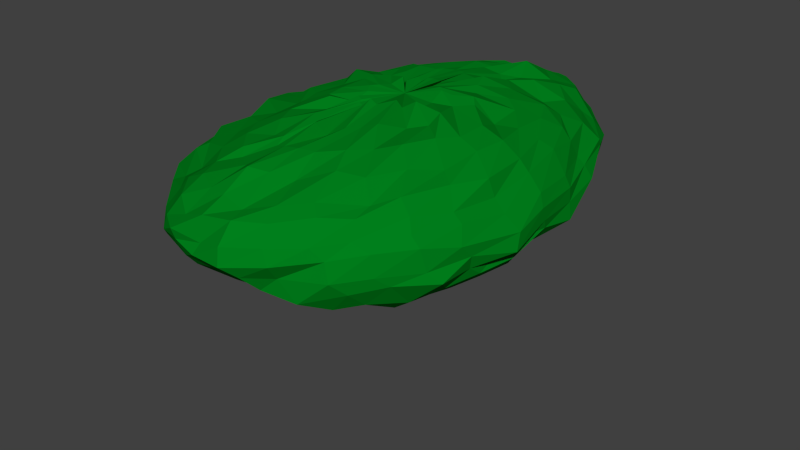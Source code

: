 # Source: TreeBranchLeft.blend  (saved by Blender 2.76.0; exported with 4.5.12 LTS)
import bpy
from mathutils import Matrix  # noqa: F401  (used for matrix-valued properties, if any)

bpy.ops.wm.read_factory_settings(use_empty=True)
scene = bpy.context.scene
scene.name = 'Scene'

# ---- collections
col_collection_1 = bpy.data.collections.new('Collection 1'); scene.collection.children.link(col_collection_1)

# ---- materials (node trees are filled in below, after node groups)
mat_treewood = bpy.data.materials.new('TreeWood')
mat_treewood.alpha_threshold = 0.0
mat_treewood.use_transparent_shadow = False
mat_treewood.diffuse_color = (0.1107, 0.01535, 0.0, 1.0)
mat_treewood.roughness = 0.5
mat_treewood.specular_intensity = 0.0
mat_treewood.line_color = (0.0, 0.0, 0.0, 1.0)
mat_treeleaves = bpy.data.materials.new('TreeLeaves')
mat_treeleaves.alpha_threshold = 0.0
mat_treeleaves.use_transparent_shadow = False
mat_treeleaves.diffuse_color = (0.0, 0.214, 0.01147, 1.0)
mat_treeleaves.roughness = 0.5
mat_treeleaves.specular_intensity = 0.0
mat_treeleaves.line_color = (0.0, 0.0, 0.0, 1.0)

# ---- material node trees

# ---- world
world_world = bpy.data.worlds.new('World'); scene.world = world_world
world_world.color = (0.05088, 0.05088, 0.05088)
world_world.use_sun_shadow = False
world_world.sun_shadow_jitter_overblur = 0.0
world_world.cycles.sampling_method = 'MANUAL'
world_world.cycles.sample_map_resolution = 256

# ---- meshes
me_cube_001 = bpy.data.meshes.new('Cube.001')
me_cube_001.from_pydata([(1.603, -3.634, 7.847), (1.1, -3.445, 7.789), (0.6678, -3.527, 7.605), (0.03669, -3.762, 7.46), (-0.368, -3.749, 7.204), (-0.6853, -3.641, 7.153), (-0.8802, -3.73, 6.681), (-0.9156, -3.726, 6.55), (-0.8193, -3.672, 6.401), (-0.6502, -3.717, 6.04), (-0.2526, -3.486, 5.809), (0.1997, -3.634, 5.618), (0.7736, -3.621, 5.48), (1.457, -3.583, 5.375), (2.091, -3.672, 5.272), (2.211, -3.329, 5.194), (1.595, -3.139, 5.298), (1.064, -3.077, 5.514), (0.3678, -3.031, 5.683), (-0.07843, -2.818, 5.858), (-0.2773, -2.917, 6.085), (-0.6695, -2.86, 6.165), (-0.6293, -2.829, 6.612), (-0.5028, -2.809, 6.744), (-0.2372, -2.714, 7.085), (-0.0958, -2.907, 7.311), (0.2762, -3.009, 7.502), (0.571, -3.073, 7.751), (1.116, -3.262, 7.825), (1.691, -3.406, 7.814), (2.292, -3.251, 5.322), (1.699, -2.834, 5.367), (1.336, -2.654, 5.37), (0.9008, -2.477, 5.719), (0.3904, -2.151, 5.797), (0.1198, -2.1, 6.102), (-0.08958, -1.935, 6.287), (-0.2859, -1.911, 6.519), (-0.1632, -1.889, 6.764), (-0.01711, -2.049, 7.063), (0.3229, -2.31, 7.394), (0.5138, -2.394, 7.5), (0.9274, -2.573, 7.526), (1.385, -3.039, 7.805), (1.799, -3.202, 7.922), (2.457, -3.088, 5.402), (1.874, -2.681, 5.387), (1.487, -2.147, 5.608), (1.18, -1.817, 5.711), (0.9774, -1.5, 5.914), (0.6596, -1.187, 6.117), (0.3878, -1.194, 6.443), (0.3946, -1.019, 6.455), (0.4353, -1.139, 6.798), (0.4085, -1.463, 7.054), (0.562, -1.393, 7.415), (0.8105, -1.799, 7.503), (0.9947, -2.24, 7.682), (1.4, -2.649, 7.781), (1.722, -3.07, 7.745), (2.113, -3.536, 7.779), (2.61, -3.031, 5.467), (2.274, -2.366, 5.375), (1.915, -1.816, 5.39), (1.691, -1.259, 5.715), (1.217, -0.9892, 5.848), (1.101, -0.6619, 6.069), (0.9975, -0.5435, 6.289), (0.8666, -0.4452, 6.623), (0.8956, -0.546, 6.812), (0.9202, -0.6892, 7.0), (0.9494, -0.8038, 7.159), (1.174, -1.351, 7.509), (1.332, -1.741, 7.683), (1.497, -2.359, 7.834), (1.817, -3.139, 7.836), (2.485, -2.869, 5.328), (2.294, -2.221, 5.547), (2.043, -1.424, 5.547), (1.931, -0.992, 5.719), (1.76, -0.299, 5.814), (1.577, -0.07496, 6.105), (1.605, 0.06835, 6.371), (1.351, 0.2184, 6.576), (1.2, 0.2256, 6.76), (1.095, 0.03537, 7.089), (1.307, -0.4643, 7.219), (1.523, -0.7401, 7.514), (1.55, -1.437, 7.68), (1.771, -2.218, 7.789), (1.874, -2.865, 7.847), (2.714, -2.953, 5.307), (2.531, -2.024, 5.421), (2.334, -1.261, 5.499), (2.247, -0.6656, 5.682), (2.119, -0.02072, 5.897), (2.011, 0.4628, 6.076), (1.842, 0.6421, 6.311), (1.751, 0.7336, 6.66), (1.719, 0.5799, 6.638), (1.597, 0.4732, 7.127), (1.735, 0.05681, 7.36), (1.621, -0.5453, 7.49), (1.831, -1.286, 7.607), (1.779, -1.992, 7.745), (1.968, -2.887, 7.785), (2.714, -2.663, 5.437), (2.679, -1.892, 5.415), (2.601, -1.12, 5.496), (2.48, -0.3779, 5.617), (2.591, 0.1696, 5.836), (2.536, 0.5077, 6.146), (2.291, 0.8429, 6.352), (2.152, 1.024, 6.471), (2.118, 0.9556, 6.856), (2.032, 0.7574, 6.992), (1.961, 0.1985, 7.263), (1.881, -0.3473, 7.441), (1.801, -1.028, 7.639), (1.961, -1.871, 7.726), (2.011, -2.769, 7.825), (2.806, -2.67, 5.293), (2.839, -1.862, 5.404), (2.826, -1.083, 5.539), (2.914, -0.3811, 5.852), (2.848, 0.2017, 5.953), (2.8, 0.6366, 6.18), (2.667, 0.9053, 6.394), (2.724, 0.9528, 6.609), (2.48, 0.9979, 6.81), (2.526, 0.8323, 7.064), (2.174, 0.2358, 7.266), (2.223, -0.3796, 7.342), (1.987, -0.9999, 7.55), (2.077, -1.845, 7.728), (2.106, -2.722, 7.82), (2.933, -2.778, 5.341), (3.006, -1.927, 5.368), (3.041, -1.137, 5.525), (2.971, -0.4041, 5.694), (3.125, 0.05741, 5.814), (3.191, 0.512, 6.098), (3.115, 0.8095, 6.342), (3.026, 0.9554, 6.619), (2.705, 0.8359, 6.847), (2.753, 0.7643, 7.063), (2.492, 0.3789, 7.256), (2.449, -0.242, 7.581), (2.354, -0.9939, 7.493), (2.188, -1.927, 7.726), (2.31, -2.79, 7.842), (2.971, -2.771, 5.338), (3.146, -1.999, 5.416), (3.272, -1.287, 5.509), (3.411, -0.6469, 5.676), (3.335, -0.04665, 5.969), (3.517, 0.167, 6.196), (3.512, 0.5821, 6.346), (3.444, 0.6309, 6.606), (3.29, 0.5965, 6.75), (3.215, 0.3513, 7.098), (2.933, -0.1017, 7.272), (2.631, -0.699, 7.401), (2.505, -1.15, 7.451), (2.565, -1.943, 7.686), (2.268, -2.75, 7.806), (3.063, -2.899, 5.338), (3.331, -2.269, 5.486), (3.465, -1.576, 5.627), (3.619, -0.9948, 5.647), (3.889, -0.4806, 6.041), (3.877, -0.1191, 6.105), (3.875, 0.01132, 6.474), (3.817, 0.1941, 6.6), (3.64, 0.1538, 6.817), (3.468, -0.03843, 7.191), (3.324, -0.4229, 7.36), (3.056, -0.9137, 7.517), (2.791, -1.341, 7.57), (2.67, -1.981, 7.792), (2.193, -2.893, 7.747), (3.245, -2.949, 5.32), (3.432, -2.411, 5.416), (3.566, -1.821, 5.502), (3.934, -1.363, 5.715), (4.105, -0.9731, 5.923), (4.264, -0.6996, 6.068), (4.254, -0.4574, 6.35), (4.275, -0.2554, 6.528), (4.104, -0.4038, 6.841), (3.901, -0.5217, 6.996), (3.737, -0.8606, 7.265), (3.492, -1.24, 7.276), (3.14, -1.776, 7.605), (2.807, -2.352, 7.761), (2.398, -3.016, 7.785), (3.186, -2.97, 5.457), (3.646, -2.714, 5.565), (3.835, -2.298, 5.522), (4.146, -1.841, 5.666), (4.264, -1.54, 5.892), (4.412, -1.374, 6.042), (4.624, -1.136, 6.334), (4.613, -0.9848, 6.662), (4.62, -1.048, 6.787), (4.341, -1.202, 7.084), (4.049, -1.521, 7.258), (3.889, -1.799, 7.485), (3.428, -2.274, 7.633), (2.954, -2.577, 7.7), (2.547, -3.109, 7.873), (3.319, -3.318, 5.335), (3.754, -2.878, 5.323), (4.144, -2.757, 5.521), (4.374, -2.285, 5.695), (4.523, -2.239, 6.007), (4.869, -2.14, 5.956), (5.0, -1.879, 6.414), (4.861, -1.935, 6.646), (4.692, -1.911, 6.754), (4.599, -2.019, 7.059), (4.397, -1.984, 7.249), (4.146, -2.313, 7.455), (3.753, -2.527, 7.571), (3.275, -3.093, 7.864), (2.651, -3.319, 7.831), (3.188, -3.348, 5.419), (3.852, -3.356, 5.399), (4.37, -3.147, 5.681), (4.601, -3.019, 5.689), (4.69, -3.025, 5.943), (5.192, -2.854, 6.041), (5.123, -2.792, 6.333), (5.103, -2.779, 6.588), (5.002, -2.798, 6.788), (4.695, -2.727, 7.165), (4.468, -2.853, 7.321), (4.185, -3.057, 7.507), (3.778, -3.18, 7.513), (3.412, -3.258, 7.796), (2.776, -3.355, 7.936), (3.437, -3.498, 5.281), (3.909, -3.603, 5.398), (4.327, -3.625, 5.52), (4.681, -3.746, 5.679), (4.959, -3.69, 5.898), (5.173, -3.614, 6.181), (5.211, -3.693, 6.36), (5.215, -3.781, 6.613), (5.103, -3.699, 6.829), (4.84, -3.677, 7.101), (4.663, -3.698, 7.306), (4.332, -3.719, 7.547), (3.895, -3.684, 7.684), (3.175, -3.566, 7.802), (2.787, -3.639, 7.793), (3.403, -3.764, 5.306), (3.913, -3.974, 5.345), (4.405, -4.101, 5.544), (4.833, -4.149, 5.623), (5.106, -4.43, 5.928), (5.009, -4.561, 6.199), (5.315, -4.631, 6.198), (5.284, -4.518, 6.499), (5.024, -4.591, 6.761), (4.798, -4.567, 6.97), (4.692, -4.592, 7.279), (4.255, -4.331, 7.535), (3.853, -4.242, 7.644), (3.372, -4.154, 7.913), (2.794, -3.944, 7.793), (3.357, -3.793, 5.366), (3.948, -4.21, 5.343), (4.442, -4.514, 5.467), (4.842, -4.956, 5.735), (4.954, -5.109, 5.892), (4.94, -5.367, 6.086), (5.006, -5.42, 6.344), (4.967, -5.632, 6.575), (4.821, -5.44, 6.842), (4.648, -5.434, 6.996), (4.4, -5.211, 7.301), (4.114, -4.986, 7.385), (3.679, -4.672, 7.713), (3.294, -4.354, 7.731), (2.769, -4.038, 7.929), (3.335, -4.159, 5.262), (3.929, -4.539, 5.334), (4.241, -4.846, 5.495), (4.593, -5.397, 5.622), (4.746, -5.737, 5.825), (4.936, -6.047, 6.101), (4.735, -6.197, 6.288), (4.655, -6.256, 6.696), (4.479, -6.241, 6.855), (4.319, -6.093, 7.068), (4.074, -6.007, 7.286), (3.788, -5.51, 7.487), (3.436, -5.193, 7.71), (3.023, -4.597, 7.682), (2.571, -4.163, 7.806), (3.322, -4.24, 5.298), (3.892, -4.793, 5.336), (4.207, -5.228, 5.359), (4.333, -5.84, 5.548), (4.437, -6.235, 5.678), (4.402, -6.636, 6.119), (4.258, -6.862, 6.306), (4.192, -6.834, 6.681), (3.892, -6.935, 6.834), (3.808, -6.752, 7.112), (3.793, -6.391, 7.191), (3.461, -6.115, 7.467), (3.114, -5.518, 7.639), (2.757, -5.001, 7.824), (2.445, -4.159, 7.912), (3.14, -4.424, 5.168), (3.629, -5.054, 5.302), (3.946, -5.574, 5.301), (4.123, -6.215, 5.453), (4.036, -6.8, 5.743), (3.987, -7.14, 6.041), (3.834, -7.394, 6.279), (3.733, -7.355, 6.613), (3.523, -7.458, 6.819), (3.377, -7.117, 7.143), (3.169, -6.946, 7.263), (3.04, -6.316, 7.528), (2.852, -5.876, 7.676), (2.542, -5.146, 7.756), (2.246, -4.443, 7.87), (3.241, -4.411, 5.247), (3.465, -5.24, 5.4), (3.541, -5.975, 5.414), (3.545, -6.566, 5.545), (3.68, -7.151, 5.674), (3.379, -7.613, 5.867), (3.104, -7.729, 6.264), (3.122, -7.938, 6.546), (2.987, -7.88, 6.794), (2.847, -7.621, 7.063), (2.733, -7.313, 7.213), (2.516, -6.676, 7.334), (2.427, -6.135, 7.611), (2.337, -5.327, 7.739), (2.146, -4.476, 7.959), (3.008, -4.519, 5.181), (3.117, -5.402, 5.248), (3.199, -6.087, 5.384), (3.014, -6.799, 5.582), (3.022, -7.467, 5.752), (2.836, -7.837, 6.016), (2.662, -8.096, 6.277), (2.462, -8.323, 6.478), (2.403, -8.233, 6.77), (2.389, -7.937, 7.093), (2.285, -7.592, 7.113), (2.195, -6.918, 7.47), (2.142, -6.207, 7.625), (2.063, -5.473, 7.588), (2.107, -4.447, 7.818), (2.96, -4.594, 5.36), (2.871, -5.444, 5.33), (2.659, -6.309, 5.307), (2.46, -7.018, 5.714), (2.389, -7.509, 5.783), (2.254, -7.895, 6.118), (2.109, -8.128, 6.28), (1.863, -8.294, 6.473), (1.922, -8.164, 6.649), (1.861, -8.033, 7.056), (1.87, -7.589, 7.24), (1.89, -7.082, 7.539), (1.88, -6.263, 7.605), (1.952, -5.626, 7.829), (2.023, -4.561, 7.839), (2.59, -4.571, 5.289), (2.341, -5.292, 5.252), (2.185, -6.209, 5.441), (1.961, -6.82, 5.605), (1.873, -7.455, 5.68), (1.588, -7.987, 6.097), (1.478, -8.107, 6.262), (1.392, -8.211, 6.563), (1.332, -8.242, 6.743), (1.404, -7.98, 6.901), (1.507, -7.516, 7.221), (1.614, -6.856, 7.409), (1.671, -6.22, 7.548), (1.8, -5.409, 7.754), (1.95, -4.542, 7.867), (2.555, -4.346, 5.317), (2.092, -5.286, 5.361), (1.738, -6.051, 5.457), (1.413, -6.738, 5.645), (1.277, -7.174, 5.843), (1.099, -7.574, 6.039), (0.7389, -7.862, 6.293), (0.9032, -8.046, 6.508), (0.8618, -7.926, 6.703), (1.039, -7.738, 7.038), (1.08, -7.306, 7.258), (1.238, -6.596, 7.348), (1.634, -6.032, 7.644), (1.609, -5.252, 7.807), (1.814, -4.407, 7.725), (2.194, -4.232, 5.247), (1.889, -5.158, 5.315), (1.164, -5.76, 5.399), (0.8792, -6.425, 5.565), (0.5847, -6.792, 5.853), (0.4471, -7.2, 5.996), (0.4035, -7.362, 6.161), (0.3416, -7.532, 6.532), (0.5143, -7.328, 6.853), (0.6419, -7.246, 7.051), (0.86, -6.837, 7.244), (1.118, -6.459, 7.459), (1.354, -5.967, 7.56), (1.573, -5.118, 7.772), (1.769, -4.292, 7.799), (2.852, -3.528, 5.33), (2.118, -4.354, 5.446), (1.586, -5.056, 5.398), (0.8954, -5.501, 5.422), (0.4958, -5.995, 5.633), (0.03864, -6.358, 5.822), (-0.1503, -6.865, 5.987), (-0.202, -6.908, 6.292), (-0.2067, -6.91, 6.638), (-0.04973, -6.762, 6.691), (0.3122, -6.691, 6.917), (0.448, -6.323, 7.222), (0.7289, -6.015, 7.445), (1.089, -5.55, 7.661), (1.364, -4.74, 7.654), (1.649, -4.223, 7.82), (2.107, -3.969, 5.397), (1.327, -4.799, 5.363), (0.6996, -5.128, 5.626), (0.1273, -5.553, 5.673), (-0.2356, -5.818, 5.825), (-0.5214, -6.055, 6.012), (-0.5977, -6.17, 6.431), (-0.7657, -6.318, 6.576), (-0.385, -6.202, 6.937), (-0.2082, -6.044, 7.035), (0.2138, -5.745, 7.25), (0.4296, -5.466, 7.411), (0.8319, -5.063, 7.622), (1.232, -4.505, 7.795), (1.565, -4.26, 7.709), (2.092, -3.918, 5.326), (1.428, -4.161, 5.363), (0.6436, -4.575, 5.468), (-0.06346, -4.863, 5.617), (-0.4315, -5.152, 5.829), (-0.7828, -5.289, 6.023), (-0.7856, -5.465, 6.259), (-0.9072, -5.532, 6.459), (-0.7476, -5.422, 6.843), (-0.6899, -5.35, 7.003), (-0.1595, -5.101, 7.249), (0.2905, -4.886, 7.364), (0.5985, -4.481, 7.556), (1.044, -4.329, 7.732), (1.609, -3.949, 7.812), (2.047, -3.895, 5.266), (1.369, -3.929, 5.348), (0.7791, -4.192, 5.513), (-0.1177, -4.317, 5.548), (-0.4631, -4.439, 5.869), (-0.8204, -4.536, 6.008), (-1.125, -4.682, 6.269), (-0.9898, -4.637, 6.571), (-0.9613, -4.557, 6.755), (-0.5552, -4.612, 6.885), (-0.4424, -4.387, 7.311), (0.2504, -4.283, 7.34), (0.4798, -4.067, 7.55), (1.034, -3.984, 7.758), (1.495, -3.767, 7.844), (-0.02579, -0.9442, 3.755), (-0.1554, -1.088, 3.732), (-0.2633, -1.055, 3.603), (-0.539, -0.9543, 3.482), (-0.6169, -0.992, 3.277), (-0.628, -1.082, 3.207), (-0.5917, -1.027, 2.868), (-0.4727, -1.014, 2.78), (-0.3181, -1.022, 2.713), (-0.2059, -0.9633, 2.548), (0.009434, -1.069, 2.512), (0.1265, -0.9358, 2.543), (0.2568, -0.9109, 2.641), (0.3919, -0.9066, 2.779), (0.4162, -0.8414, 2.921), (0.49, -0.9407, 3.055), (0.464, -0.9592, 3.271), (0.4307, -0.9087, 3.509), (0.1898, -0.8983, 3.652), (0.06285, -1.002, 3.726), (0.05816, -1.393, 3.627), (-0.1197, -1.464, 3.525), (-0.1451, -1.458, 3.557), (-0.2323, -1.432, 3.409), (-0.2392, -1.503, 3.355), (-0.3389, -1.482, 3.259), (-0.3041, -1.463, 3.106), (-0.2995, -1.489, 3.065), (-0.1622, -1.454, 2.987), (-0.01791, -1.452, 2.875), (0.04476, -1.457, 2.857), (0.09604, -1.466, 2.867), (0.2509, -1.37, 2.869), (0.333, -1.318, 3.046), (0.3114, -1.379, 3.075), (0.3518, -1.362, 3.212), (0.347, -1.416, 3.312), (0.2364, -1.407, 3.436), (0.1832, -1.428, 3.524), (0.09456, -1.423, 3.598), (0.4828, -2.285, 3.855), (0.4433, -2.363, 3.825), (0.374, -2.342, 3.763), (0.2004, -2.274, 3.679), (0.1265, -2.32, 3.608), (0.1157, -2.401, 3.569), (0.163, -2.413, 3.42), (0.2497, -2.428, 3.391), (0.3574, -2.446, 3.379), (0.4422, -2.462, 3.294), (0.5421, -2.521, 3.26), (0.5936, -2.458, 3.27), (0.6547, -2.396, 3.309), (0.7086, -2.357, 3.377), (0.7144, -2.329, 3.411), (0.7524, -2.367, 3.465), (0.7547, -2.365, 3.577), (0.702, -2.294, 3.717), (0.5627, -2.263, 3.802), (0.4888, -2.292, 3.841), (1.018, -3.111, 4.217), (1.001, -3.222, 4.207), (0.9275, -3.188, 4.143), (0.701, -3.094, 4.147), (0.6079, -3.144, 4.089), (0.6177, -3.263, 4.107), (0.6141, -3.267, 3.921), (0.7162, -3.287, 3.9), (0.8263, -3.326, 3.888), (0.8557, -3.33, 3.78), (0.9574, -3.435, 3.718), (0.9898, -3.331, 3.716), (1.038, -3.279, 3.743), (1.1, -3.246, 3.77), (1.097, -3.185, 3.793), (1.151, -3.252, 3.799), (1.178, -3.238, 3.903), (1.194, -3.142, 4.048), (1.045, -3.09, 4.17), (0.9971, -3.147, 4.212), (1.21, -3.593, 4.535), (1.177, -3.64, 4.552), (1.082, -3.685, 4.519), (0.9352, -3.725, 4.469), (0.8513, -3.802, 4.457), (0.8491, -3.902, 4.455), (0.8918, -3.997, 4.398), (0.9759, -4.046, 4.358), (1.072, -4.08, 4.335), (1.162, -4.136, 4.298), (1.253, -4.174, 4.273), (1.316, -4.136, 4.24), (1.366, -4.064, 4.221), (1.409, -3.994, 4.22), (1.436, -3.939, 4.231), (1.466, -3.899, 4.277), (1.471, -3.81, 4.341), (1.417, -3.685, 4.4), (1.309, -3.605, 4.458), (1.236, -3.586, 4.508), (1.15, -3.407, 4.819), (1.126, -3.419, 4.864), (1.055, -3.451, 4.872), (0.9407, -3.494, 4.864), (0.8806, -3.527, 4.912), (0.8912, -3.55, 4.987), (0.9449, -3.575, 5.027), (1.026, -3.581, 5.044), (1.114, -3.577, 5.061), (1.2, -3.583, 5.085), (1.285, -3.581, 5.104), (1.337, -3.57, 5.057), (1.372, -3.55, 4.993), (1.4, -3.528, 4.941), (1.415, -3.509, 4.907), (1.431, -3.486, 4.906), (1.417, -3.452, 4.878), (1.35, -3.422, 4.816), (1.243, -3.409, 4.786), (1.174, -3.407, 4.798), (1.139, -2.817, 5.1), (1.116, -2.841, 5.14), (1.041, -2.868, 5.142), (0.9231, -2.895, 5.128), (0.8615, -2.937, 5.166), (0.8724, -2.984, 5.229), (0.9244, -3.027, 5.253), (1.005, -3.045, 5.262), (1.094, -3.055, 5.273), (1.179, -3.076, 5.288), (1.264, -3.089, 5.3), (1.315, -3.067, 5.256), (1.35, -3.03, 5.2), (1.379, -2.994, 5.156), (1.394, -2.966, 5.13), (1.412, -2.946, 5.136), (1.402, -2.903, 5.122), (1.336, -2.847, 5.078), (1.23, -2.816, 5.061), (1.162, -2.811, 5.078), (1.172, -2.443, 5.414), (1.147, -2.478, 5.443), (1.07, -2.496, 5.441), (0.949, -2.504, 5.428), (0.8842, -2.551, 5.452), (0.8915, -2.619, 5.491), (0.9388, -2.673, 5.494), (1.017, -2.701, 5.488), (1.104, -2.723, 5.487), (1.187, -2.757, 5.486), (1.27, -2.781, 5.485), (1.322, -2.75, 5.449), (1.359, -2.698, 5.409), (1.39, -2.651, 5.379), (1.407, -2.617, 5.364), (1.428, -2.602, 5.376), (1.422, -2.557, 5.38), (1.362, -2.482, 5.366), (1.26, -2.436, 5.371), (1.195, -2.432, 5.394), (1.319, -4.092, 4.896), (1.292, -4.138, 4.911), (1.209, -4.18, 4.874), (1.08, -4.217, 4.819), (1.008, -4.293, 4.804), (1.008, -4.393, 4.801), (1.045, -4.488, 4.746), (1.118, -4.539, 4.709), (1.202, -4.576, 4.69), (1.279, -4.633, 4.657), (1.359, -4.673, 4.635), (1.411, -4.636, 4.605), (1.452, -4.566, 4.588), (1.489, -4.497, 4.589), (1.511, -4.443, 4.602), (1.538, -4.403, 4.648), (1.543, -4.314, 4.712), (1.496, -4.188, 4.769), (1.403, -4.106, 4.824), (1.341, -4.085, 4.87), (1.453, -4.311, 5.237), (1.428, -4.353, 5.25), (1.352, -4.392, 5.217), (1.235, -4.426, 5.167), (1.17, -4.495, 5.152), (1.17, -4.585, 5.15), (1.203, -4.672, 5.1), (1.269, -4.719, 5.067), (1.346, -4.752, 5.049), (1.416, -4.804, 5.019), (1.488, -4.84, 4.999), (1.536, -4.807, 4.972), (1.574, -4.743, 4.957), (1.607, -4.68, 4.957), (1.627, -4.631, 4.969), (1.652, -4.595, 5.011), (1.656, -4.514, 5.069), (1.613, -4.399, 5.121), (1.528, -4.324, 5.171), (1.472, -4.305, 5.213), (1.561, -4.623, 5.435), (1.532, -4.666, 5.444), (1.467, -4.722, 5.463), (1.366, -4.781, 5.492), (1.305, -4.864, 5.51), (1.306, -4.96, 5.51), (1.356, -5.064, 5.495), (1.433, -5.116, 5.473), (1.515, -5.15, 5.449), (1.595, -5.207, 5.425), (1.674, -5.245, 5.402), (1.731, -5.213, 5.386), (1.774, -5.146, 5.373), (1.807, -5.076, 5.363), (1.824, -5.019, 5.358), (1.834, -4.967, 5.355), (1.82, -4.865, 5.36), (1.76, -4.733, 5.377), (1.659, -4.648, 5.407), (1.589, -4.621, 5.427), (1.297, -2.443, 5.841), (1.266, -2.478, 5.85), (1.195, -2.496, 5.87), (1.088, -2.504, 5.902), (1.021, -2.551, 5.921), (1.018, -2.619, 5.922), (1.06, -2.673, 5.91), (1.134, -2.701, 5.888), (1.214, -2.723, 5.865), (1.291, -2.757, 5.842), (1.368, -2.781, 5.82), (1.425, -2.75, 5.803), (1.47, -2.698, 5.79), (1.507, -2.651, 5.779), (1.527, -2.617, 5.773), (1.543, -2.602, 5.768), (1.537, -2.557, 5.77), (1.485, -2.482, 5.785), (1.39, -2.436, 5.813), (1.323, -2.432, 5.833)], [], [(0, 29, 28, 1), (3, 26, 25, 4), (13, 16, 15, 14), (11, 18, 17, 12), (9, 20, 19, 10), (10, 19, 18, 11), (5, 24, 23, 6), (2, 27, 26, 3), (4, 25, 24, 5), (1, 28, 27, 2), (12, 17, 16, 13), (6, 23, 22, 7), (8, 21, 20, 9), (7, 22, 21, 8), (22, 37, 36, 21), (23, 38, 37, 22), (17, 32, 31, 16), (26, 41, 40, 25), (16, 31, 30, 15), (25, 40, 39, 24), (18, 33, 32, 17), (27, 42, 41, 26), (28, 43, 42, 27), (19, 34, 33, 18), (20, 35, 34, 19), (21, 36, 35, 20), (24, 39, 38, 23), (29, 44, 43, 28), (31, 46, 45, 30), (43, 58, 57, 42), (33, 48, 47, 32), (36, 51, 50, 35), (34, 49, 48, 33), (40, 55, 54, 39), (37, 52, 51, 36), (35, 50, 49, 34), (39, 54, 53, 38), (41, 56, 55, 40), (44, 59, 58, 43), (38, 53, 52, 37), (32, 47, 46, 31), (42, 57, 56, 41), (52, 68, 67, 51), (50, 66, 65, 49), (54, 70, 69, 53), (56, 72, 71, 55), (59, 75, 74, 58), (53, 69, 68, 52), (47, 63, 62, 46), (57, 73, 72, 56), (46, 62, 61, 45), (58, 74, 73, 57), (48, 64, 63, 47), (51, 67, 66, 50), (49, 65, 64, 48), (55, 71, 70, 54), (74, 89, 88, 73), (64, 79, 78, 63), (67, 82, 81, 66), (65, 80, 79, 64), (71, 86, 85, 70), (68, 83, 82, 67), (66, 81, 80, 65), (70, 85, 84, 69), (72, 87, 86, 71), (75, 90, 89, 74), (69, 84, 83, 68), (63, 78, 77, 62), (73, 88, 87, 72), (62, 77, 76, 61), (81, 96, 95, 80), (85, 100, 99, 84), (87, 102, 101, 86), (90, 105, 104, 89), (84, 99, 98, 83), (78, 93, 92, 77), (88, 103, 102, 87), (77, 92, 91, 76), (89, 104, 103, 88), (79, 94, 93, 78), (82, 97, 96, 81), (80, 95, 94, 79), (86, 101, 100, 85), (83, 98, 97, 82), (94, 109, 108, 93), (97, 112, 111, 96), (95, 110, 109, 94), (101, 116, 115, 100), (98, 113, 112, 97), (96, 111, 110, 95), (100, 115, 114, 99), (102, 117, 116, 101), (105, 120, 119, 104), (99, 114, 113, 98), (93, 108, 107, 92), (103, 118, 117, 102), (92, 107, 106, 91), (104, 119, 118, 103), (117, 132, 131, 116), (120, 135, 134, 119), (114, 129, 128, 113), (108, 123, 122, 107), (118, 133, 132, 117), (107, 122, 121, 106), (119, 134, 133, 118), (109, 124, 123, 108), (112, 127, 126, 111), (110, 125, 124, 109), (116, 131, 130, 115), (113, 128, 127, 112), (111, 126, 125, 110), (115, 130, 129, 114), (125, 140, 139, 124), (131, 146, 145, 130), (128, 143, 142, 127), (126, 141, 140, 125), (130, 145, 144, 129), (132, 147, 146, 131), (135, 150, 149, 134), (129, 144, 143, 128), (123, 138, 137, 122), (133, 148, 147, 132), (122, 137, 136, 121), (134, 149, 148, 133), (124, 139, 138, 123), (127, 142, 141, 126), (144, 159, 158, 143), (138, 153, 152, 137), (148, 163, 162, 147), (137, 152, 151, 136), (149, 164, 163, 148), (139, 154, 153, 138), (142, 157, 156, 141), (140, 155, 154, 139), (146, 161, 160, 145), (143, 158, 157, 142), (141, 156, 155, 140), (145, 160, 159, 144), (147, 162, 161, 146), (150, 165, 164, 149), (155, 170, 169, 154), (161, 176, 175, 160), (158, 173, 172, 157), (156, 171, 170, 155), (160, 175, 174, 159), (162, 177, 176, 161), (165, 180, 179, 164), (159, 174, 173, 158), (153, 168, 167, 152), (163, 178, 177, 162), (152, 167, 166, 151), (164, 179, 178, 163), (154, 169, 168, 153), (157, 172, 171, 156), (168, 183, 182, 167), (178, 193, 192, 177), (167, 182, 181, 166), (179, 194, 193, 178), (169, 184, 183, 168), (172, 187, 186, 171), (170, 185, 184, 169), (176, 191, 190, 175), (173, 188, 187, 172), (171, 186, 185, 170), (175, 190, 189, 174), (177, 192, 191, 176), (180, 195, 194, 179), (174, 189, 188, 173), (185, 200, 199, 184), (191, 206, 205, 190), (188, 203, 202, 187), (186, 201, 200, 185), (190, 205, 204, 189), (192, 207, 206, 191), (195, 210, 209, 194), (189, 204, 203, 188), (183, 198, 197, 182), (193, 208, 207, 192), (182, 197, 196, 181), (194, 209, 208, 193), (184, 199, 198, 183), (187, 202, 201, 186), (208, 223, 222, 207), (197, 212, 211, 196), (209, 224, 223, 208), (199, 214, 213, 198), (202, 217, 216, 201), (200, 215, 214, 199), (206, 221, 220, 205), (203, 218, 217, 202), (201, 216, 215, 200), (205, 220, 219, 204), (207, 222, 221, 206), (210, 225, 224, 209), (204, 219, 218, 203), (198, 213, 212, 197), (221, 236, 235, 220), (218, 233, 232, 217), (216, 231, 230, 215), (220, 235, 234, 219), (222, 237, 236, 221), (225, 240, 239, 224), (219, 234, 233, 218), (213, 228, 227, 212), (223, 238, 237, 222), (212, 227, 226, 211), (224, 239, 238, 223), (214, 229, 228, 213), (217, 232, 231, 216), (215, 230, 229, 214), (227, 242, 241, 226), (239, 254, 253, 238), (229, 244, 243, 228), (232, 247, 246, 231), (230, 245, 244, 229), (236, 251, 250, 235), (233, 248, 247, 232), (231, 246, 245, 230), (235, 250, 249, 234), (237, 252, 251, 236), (240, 255, 254, 239), (234, 249, 248, 233), (228, 243, 242, 227), (238, 253, 252, 237), (248, 263, 262, 247), (246, 261, 260, 245), (250, 265, 264, 249), (252, 267, 266, 251), (255, 270, 269, 254), (249, 264, 263, 248), (243, 258, 257, 242), (253, 268, 267, 252), (242, 257, 256, 241), (254, 269, 268, 253), (244, 259, 258, 243), (247, 262, 261, 246), (245, 260, 259, 244), (251, 266, 265, 250), (259, 274, 273, 258), (262, 277, 276, 261), (260, 275, 274, 259), (266, 281, 280, 265), (263, 278, 277, 262), (261, 276, 275, 260), (265, 280, 279, 264), (267, 282, 281, 266), (270, 285, 284, 269), (264, 279, 278, 263), (258, 273, 272, 257), (268, 283, 282, 267), (257, 272, 271, 256), (269, 284, 283, 268), (280, 295, 294, 279), (282, 297, 296, 281), (285, 300, 299, 284), (279, 294, 293, 278), (273, 288, 287, 272), (283, 298, 297, 282), (272, 287, 286, 271), (284, 299, 298, 283), (274, 289, 288, 273), (277, 292, 291, 276), (275, 290, 289, 274), (281, 296, 295, 280), (278, 293, 292, 277), (276, 291, 290, 275), (292, 307, 306, 291), (290, 305, 304, 289), (296, 311, 310, 295), (293, 308, 307, 292), (291, 306, 305, 290), (295, 310, 309, 294), (297, 312, 311, 296), (300, 315, 314, 299), (294, 309, 308, 293), (288, 303, 302, 287), (298, 313, 312, 297), (287, 302, 301, 286), (299, 314, 313, 298), (289, 304, 303, 288), (315, 330, 329, 314), (309, 324, 323, 308), (303, 318, 317, 302), (313, 328, 327, 312), (302, 317, 316, 301), (314, 329, 328, 313), (304, 319, 318, 303), (307, 322, 321, 306), (305, 320, 319, 304), (311, 326, 325, 310), (308, 323, 322, 307), (306, 321, 320, 305), (310, 325, 324, 309), (312, 327, 326, 311), (320, 335, 334, 319), (326, 341, 340, 325), (323, 338, 337, 322), (321, 336, 335, 320), (325, 340, 339, 324), (327, 342, 341, 326), (330, 345, 344, 329), (324, 339, 338, 323), (318, 333, 332, 317), (328, 343, 342, 327), (317, 332, 331, 316), (329, 344, 343, 328), (319, 334, 333, 318), (322, 337, 336, 321), (339, 354, 353, 338), (333, 348, 347, 332), (343, 358, 357, 342), (332, 347, 346, 331), (344, 359, 358, 343), (334, 349, 348, 333), (337, 352, 351, 336), (335, 350, 349, 334), (341, 356, 355, 340), (338, 353, 352, 337), (336, 351, 350, 335), (340, 355, 354, 339), (342, 357, 356, 341), (345, 360, 359, 344), (350, 365, 364, 349), (356, 371, 370, 355), (353, 368, 367, 352), (351, 366, 365, 350), (355, 370, 369, 354), (357, 372, 371, 356), (360, 375, 374, 359), (354, 369, 368, 353), (348, 363, 362, 347), (358, 373, 372, 357), (347, 362, 361, 346), (359, 374, 373, 358), (349, 364, 363, 348), (352, 367, 366, 351), (363, 378, 377, 362), (373, 388, 387, 372), (362, 377, 376, 361), (374, 389, 388, 373), (364, 379, 378, 363), (367, 382, 381, 366), (365, 380, 379, 364), (371, 386, 385, 370), (368, 383, 382, 367), (366, 381, 380, 365), (370, 385, 384, 369), (372, 387, 386, 371), (375, 390, 389, 374), (369, 384, 383, 368), (380, 395, 394, 379), (386, 401, 400, 385), (383, 398, 397, 382), (381, 396, 395, 380), (385, 400, 399, 384), (387, 402, 401, 386), (390, 405, 404, 389), (384, 399, 398, 383), (378, 393, 392, 377), (388, 403, 402, 387), (377, 392, 391, 376), (389, 404, 403, 388), (379, 394, 393, 378), (382, 397, 396, 381), (392, 407, 406, 391), (404, 419, 418, 403), (394, 409, 408, 393), (397, 412, 411, 396), (395, 410, 409, 394), (401, 416, 415, 400), (398, 413, 412, 397), (396, 411, 410, 395), (400, 415, 414, 399), (402, 417, 416, 401), (405, 420, 419, 404), (399, 414, 413, 398), (393, 408, 407, 392), (403, 418, 417, 402), (413, 429, 428, 412), (411, 427, 426, 410), (415, 431, 430, 414), (417, 433, 432, 416), (420, 436, 435, 419), (414, 430, 429, 413), (408, 424, 423, 407), (418, 434, 433, 417), (407, 423, 422, 406), (419, 435, 434, 418), (409, 425, 424, 408), (412, 428, 427, 411), (410, 426, 425, 409), (416, 432, 431, 415), (435, 450, 449, 434), (425, 440, 439, 424), (428, 443, 442, 427), (426, 441, 440, 425), (432, 447, 446, 431), (429, 444, 443, 428), (427, 442, 441, 426), (431, 446, 445, 430), (433, 448, 447, 432), (436, 451, 450, 435), (430, 445, 444, 429), (424, 439, 438, 423), (434, 449, 448, 433), (423, 438, 437, 422), (442, 457, 456, 441), (446, 461, 460, 445), (448, 463, 462, 447), (451, 466, 465, 450), (445, 460, 459, 444), (439, 454, 453, 438), (449, 464, 463, 448), (438, 453, 452, 437), (450, 465, 464, 449), (440, 455, 454, 439), (443, 458, 457, 442), (441, 456, 455, 440), (447, 462, 461, 446), (444, 459, 458, 443), (455, 470, 469, 454), (458, 473, 472, 457), (456, 471, 470, 455), (462, 477, 476, 461), (459, 474, 473, 458), (457, 472, 471, 456), (461, 476, 475, 460), (463, 478, 477, 462), (466, 481, 480, 465), (460, 475, 474, 459), (454, 469, 468, 453), (464, 479, 478, 463), (453, 468, 467, 452), (465, 480, 479, 464), (60, 29, 0), (14, 15, 421), (15, 30, 421), (60, 44, 29), (30, 45, 421), (60, 59, 44), (45, 61, 421), (60, 75, 59), (61, 76, 421), (60, 90, 75), (76, 91, 421), (60, 105, 90), (91, 106, 421), (60, 120, 105), (106, 121, 421), (60, 135, 120), (121, 136, 421), (60, 150, 135), (136, 151, 421), (60, 165, 150), (60, 180, 165), (151, 166, 421), (166, 181, 421), (60, 195, 180), (181, 196, 421), (60, 210, 195), (196, 211, 421), (60, 225, 210), (211, 226, 421), (60, 240, 225), (226, 241, 421), (60, 255, 240), (241, 256, 421), (60, 270, 255), (256, 271, 421), (60, 285, 270), (271, 286, 421), (60, 300, 285), (286, 301, 421), (60, 315, 300), (301, 316, 421), (60, 330, 315), (316, 331, 421), (60, 345, 330), (331, 346, 421), (60, 360, 345), (60, 375, 360), (346, 361, 421), (361, 376, 421), (60, 390, 375), (376, 391, 421), (60, 405, 390), (391, 406, 421), (60, 420, 405), (406, 422, 421), (60, 436, 420), (422, 437, 421), (60, 451, 436), (437, 452, 421), (60, 466, 451), (452, 467, 421), (60, 481, 466), (476, 5, 6, 475), (478, 3, 4, 477), (481, 0, 1, 480), (475, 6, 7, 474), (469, 12, 13, 468), (479, 2, 3, 478), (468, 13, 14, 467), (480, 1, 2, 479), (470, 11, 12, 469), (473, 8, 9, 472), (467, 14, 421), (60, 0, 481), (471, 10, 11, 470), (477, 4, 5, 476), (474, 7, 8, 473), (472, 9, 10, 471), (483, 482, 501, 500, 499, 498, 497, 496, 495, 494, 493, 492, 491, 490, 489, 488, 487, 486, 485, 484), (516, 536, 535, 515), (486, 506, 505, 485), (501, 521, 520, 500), (494, 514, 513, 493), (487, 507, 506, 486), (482, 502, 521, 501), (495, 515, 514, 494), (488, 508, 507, 487), (496, 516, 515, 495), (489, 509, 508, 488), (497, 517, 516, 496), (490, 510, 509, 489), (483, 503, 502, 482), (498, 518, 517, 497), (491, 511, 510, 490), (484, 504, 503, 483), (499, 519, 518, 498), (492, 512, 511, 491), (485, 505, 504, 484), (500, 520, 519, 499), (493, 513, 512, 492), (540, 560, 559, 539), (509, 529, 528, 508), (517, 537, 536, 516), (510, 530, 529, 509), (503, 523, 522, 502), (518, 538, 537, 517), (511, 531, 530, 510), (504, 524, 523, 503), (519, 539, 538, 518), (512, 532, 531, 511), (505, 525, 524, 504), (520, 540, 539, 519), (513, 533, 532, 512), (506, 526, 525, 505), (521, 541, 540, 520), (514, 534, 533, 513), (507, 527, 526, 506), (502, 522, 541, 521), (515, 535, 534, 514), (508, 528, 527, 507), (557, 577, 576, 556), (533, 553, 552, 532), (526, 546, 545, 525), (541, 561, 560, 540), (534, 554, 553, 533), (527, 547, 546, 526), (522, 542, 561, 541), (535, 555, 554, 534), (528, 548, 547, 527), (536, 556, 555, 535), (529, 549, 548, 528), (537, 557, 556, 536), (530, 550, 549, 529), (523, 543, 542, 522), (538, 558, 557, 537), (531, 551, 550, 530), (524, 544, 543, 523), (539, 559, 558, 538), (532, 552, 551, 531), (525, 545, 544, 524), (574, 594, 593, 573), (550, 570, 569, 549), (543, 563, 562, 542), (558, 578, 577, 557), (551, 571, 570, 550), (544, 564, 563, 543), (559, 579, 578, 558), (552, 572, 571, 551), (545, 565, 564, 544), (560, 580, 579, 559), (553, 573, 572, 552), (546, 566, 565, 545), (561, 581, 580, 560), (554, 574, 573, 553), (547, 567, 566, 546), (542, 562, 581, 561), (555, 575, 574, 554), (548, 568, 567, 547), (556, 576, 575, 555), (549, 569, 568, 548), (591, 611, 610, 590), (567, 587, 586, 566), (562, 582, 601, 581), (575, 595, 594, 574), (568, 588, 587, 567), (576, 596, 595, 575), (569, 589, 588, 568), (577, 597, 596, 576), (570, 590, 589, 569), (563, 583, 582, 562), (578, 598, 597, 577), (571, 591, 590, 570), (564, 584, 583, 563), (579, 599, 598, 578), (572, 592, 591, 571), (565, 585, 584, 564), (580, 600, 599, 579), (573, 593, 592, 572), (566, 586, 585, 565), (581, 601, 600, 580), (608, 628, 627, 607), (584, 604, 603, 583), (599, 619, 618, 598), (592, 612, 611, 591), (585, 605, 604, 584), (600, 620, 619, 599), (593, 613, 612, 592), (586, 606, 605, 585), (601, 621, 620, 600), (594, 614, 613, 593), (587, 607, 606, 586), (582, 602, 621, 601), (595, 615, 614, 594), (588, 608, 607, 587), (596, 616, 615, 595), (589, 609, 608, 588), (597, 617, 616, 596), (590, 610, 609, 589), (583, 603, 602, 582), (598, 618, 617, 597), (625, 705, 704, 624), (616, 636, 635, 615), (609, 629, 628, 608), (617, 637, 636, 616), (610, 630, 629, 609), (603, 623, 622, 602), (618, 638, 637, 617), (611, 631, 630, 610), (604, 624, 623, 603), (619, 639, 638, 618), (612, 632, 631, 611), (605, 625, 624, 604), (620, 640, 639, 619), (613, 633, 632, 612), (606, 626, 625, 605), (621, 641, 640, 620), (614, 634, 633, 613), (607, 627, 626, 606), (602, 622, 641, 621), (615, 635, 634, 614), (573, 574, 654, 653), (566, 567, 647, 646), (581, 562, 642, 661), (574, 575, 655, 654), (567, 568, 648, 647), (575, 576, 656, 655), (568, 569, 649, 648), (576, 577, 657, 656), (569, 570, 650, 649), (562, 563, 643, 642), (577, 578, 658, 657), (570, 571, 651, 650), (563, 564, 644, 643), (578, 579, 659, 658), (571, 572, 652, 651), (564, 565, 645, 644), (579, 580, 660, 659), (572, 573, 653, 652), (565, 566, 646, 645), (580, 581, 661, 660), (656, 657, 677, 676), (649, 650, 670, 669), (642, 643, 663, 662), (657, 658, 678, 677), (650, 651, 671, 670), (643, 644, 664, 663), (658, 659, 679, 678), (651, 652, 672, 671), (644, 645, 665, 664), (659, 660, 680, 679), (652, 653, 673, 672), (645, 646, 666, 665), (660, 661, 681, 680), (653, 654, 674, 673), (646, 647, 667, 666), (661, 642, 662, 681), (654, 655, 675, 674), (647, 648, 668, 667), (655, 656, 676, 675), (648, 649, 669, 668), (673, 674, 694, 693), (666, 667, 687, 686), (681, 662, 682, 701), (674, 675, 695, 694), (667, 668, 688, 687), (675, 676, 696, 695), (668, 669, 689, 688), (676, 677, 697, 696), (669, 670, 690, 689), (662, 663, 683, 682), (677, 678, 698, 697), (670, 671, 691, 690), (663, 664, 684, 683), (678, 679, 699, 698), (671, 672, 692, 691), (664, 665, 685, 684), (679, 680, 700, 699), (672, 673, 693, 692), (665, 666, 686, 685), (680, 681, 701, 700), (703, 704, 705, 706, 707, 708, 709, 710, 711, 712, 713, 714, 715, 716, 717, 718, 719, 720, 721, 702), (640, 720, 719, 639), (633, 713, 712, 632), (626, 706, 705, 625), (641, 721, 720, 640), (634, 714, 713, 633), (627, 707, 706, 626), (622, 702, 721, 641), (635, 715, 714, 634), (628, 708, 707, 627), (636, 716, 715, 635), (629, 709, 708, 628), (637, 717, 716, 636), (630, 710, 709, 629), (623, 703, 702, 622), (638, 718, 717, 637), (631, 711, 710, 630), (624, 704, 703, 623), (639, 719, 718, 638), (632, 712, 711, 631)])
me_cube_001.polygons.foreach_set('material_index', [1, 1, 1, 1, 1, 1, 1, 1, 1, 1, 1, 1, 1, 1, 1, 1, 1, 1, 1, 1, 1, 1, 1, 1, 1, 1, 1, 1, 1, 1, 1, 1, 1, 1, 1, 1, 1, 1, 1, 1, 1, 1, 1, 1, 1, 1, 1, 1, 1, 1, 1, 1, 1, 1, 1, 1, 1, 1, 1, 1, 1, 1, 1, 1, 1, 1, 1, 1, 1, 1, 1, 1, 1, 1, 1, 1, 1, 1, 1, 1, 1, 1, 1, 1, 1, 1, 1, 1, 1, 1, 1, 1, 1, 1, 1, 1, 1, 1, 1, 1, 1, 1, 1, 1, 1, 1, 1, 1, 1, 1, 1, 1, 1, 1, 1, 1, 1, 1, 1, 1, 1, 1, 1, 1, 1, 1, 1, 1, 1, 1, 1, 1, 1, 1, 1, 1, 1, 1, 1, 1, 1, 1, 1, 1, 1, 1, 1, 1, 1, 1, 1, 1, 1, 1, 1, 1, 1, 1, 1, 1, 1, 1, 1, 1, 1, 1, 1, 1, 1, 1, 1, 1, 1, 1, 1, 1, 1, 1, 1, 1, 1, 1, 1, 1, 1, 1, 1, 1, 1, 1, 1, 1, 1, 1, 1, 1, 1, 1, 1, 1, 1, 1, 1, 1, 1, 1, 1, 1, 1, 1, 1, 1, 1, 1, 1, 1, 1, 1, 1, 1, 1, 1, 1, 1, 1, 1, 1, 1, 1, 1, 1, 1, 1, 1, 1, 1, 1, 1, 1, 1, 1, 1, 1, 1, 1, 1, 1, 1, 1, 1, 1, 1, 1, 1, 1, 1, 1, 1, 1, 1, 1, 1, 1, 1, 1, 1, 1, 1, 1, 1, 1, 1, 1, 1, 1, 1, 1, 1, 1, 1, 1, 1, 1, 1, 1, 1, 1, 1, 1, 1, 1, 1, 1, 1, 1, 1, 1, 1, 1, 1, 1, 1, 1, 1, 1, 1, 1, 1, 1, 1, 1, 1, 1, 1, 1, 1, 1, 1, 1, 1, 1, 1, 1, 1, 1, 1, 1, 1, 1, 1, 1, 1, 1, 1, 1, 1, 1, 1, 1, 1, 1, 1, 1, 1, 1, 1, 1, 1, 1, 1, 1, 1, 1, 1, 1, 1, 1, 1, 1, 1, 1, 1, 1, 1, 1, 1, 1, 1, 1, 1, 1, 1, 1, 1, 1, 1, 1, 1, 1, 1, 1, 1, 1, 1, 1, 1, 1, 1, 1, 1, 1, 1, 1, 1, 1, 1, 1, 1, 1, 1, 1, 1, 1, 1, 1, 1, 1, 1, 1, 1, 1, 1, 1, 1, 1, 1, 1, 1, 1, 1, 1, 1, 1, 1, 1, 1, 1, 1, 1, 1, 1, 1, 1, 1, 1, 1, 1, 1, 1, 1, 1, 1, 1, 1, 1, 1, 1, 1, 1, 1, 1, 1, 1, 1, 1, 1, 1, 1, 1, 1, 1, 1, 1, 1, 1, 1, 1, 1, 1, 1, 1, 1, 1, 1, 1, 1, 1, 1, 1, 1, 1, 1, 1, 1, 1, 1, 1, 1, 1, 1, 1, 1, 1, 1, 1, 1, 1, 1, 1, 1, 1, 1, 1, 1, 1, 1, 1, 1, 1, 1, 1, 1, 0, 0, 0, 0, 0, 0, 0, 0, 0, 0, 0, 0, 0, 0, 0, 0, 0, 0, 0, 0, 0, 0, 0, 0, 0, 0, 0, 0, 0, 0, 0, 0, 0, 0, 0, 0, 0, 0, 0, 0, 0, 0, 0, 0, 0, 0, 0, 0, 0, 0, 0, 0, 0, 0, 0, 0, 0, 0, 0, 0, 0, 0, 0, 0, 0, 0, 0, 0, 0, 0, 0, 0, 0, 0, 0, 0, 0, 0, 0, 0, 0, 0, 0, 0, 0, 0, 0, 0, 0, 0, 0, 0, 0, 0, 0, 0, 0, 0, 0, 0, 0, 0, 0, 0, 0, 0, 0, 0, 0, 0, 0, 0, 0, 0, 0, 0, 0, 0, 0, 0, 0, 0, 0, 0, 0, 0, 0, 0, 0, 0, 0, 0, 0, 0, 0, 0, 0, 0, 0, 0, 0, 0, 0, 0, 0, 0, 0, 0, 0, 0, 0, 0, 0, 0, 0, 0, 0, 0, 0, 0, 0, 0, 0, 0, 0, 0, 0, 0, 0, 0, 0, 0, 0, 0, 0, 0, 0, 0, 0, 0, 0, 0, 0, 0, 0, 0, 0, 0, 0, 0, 0, 0, 0, 0, 0, 0, 0, 0, 0, 0, 0, 0, 0, 0, 0, 0, 0, 0, 0, 0, 0, 0, 0, 0, 0, 0, 0, 0, 0, 0, 0, 0])
me_cube_001.materials.append(mat_treewood)
me_cube_001.materials.append(mat_treeleaves)
me_cube_001.use_remesh_preserve_volume = False
me_cube_001.use_remesh_preserve_attributes = False
me_cube_001.use_mirror_vertex_groups = False
me_cube_001.update()

# ---- objects
ob_cube_001 = bpy.data.objects.new('Cube.001', me_cube_001)

# ---- transforms, parenting, visibility, modifiers, constraints
ob_cube_001.location = (0.0, 0.0, 0.813)
ob_cube_001.lock_rotations_4d = False
ob_cube_001.empty_display_type = 'ARROWS'
ob_cube_001.lineart.crease_threshold = 0.0

# ---- collection membership
col_collection_1.objects.link(ob_cube_001)

# ---- scene / render settings (as saved in the file)
scene.frame_start = 1; scene.frame_end = 250; scene.frame_set(0)
scene.render.engine = 'BLENDER_EEVEE_NEXT'
scene.render.resolution_percentage = 50
scene.render.dither_intensity = 0.0
scene.cycles.use_denoising = False
scene.cycles.samples = 10
scene.cycles.sampling_pattern = 'TABULATED_SOBOL'
scene.cycles.light_sampling_threshold = 0.0
scene.cycles.use_adaptive_sampling = False
scene.cycles.use_light_tree = False
scene.cycles.blur_glossy = 0.0
scene.cycles.pixel_filter_type = 'GAUSSIAN'
scene.cycles.sample_clamp_indirect = 0.0
scene.view_settings.view_transform = 'Standard'
bpy.context.view_layer.update()

# ---- added for rendering (the .blend has no active camera and no usable light): camera, sun
cam_auto = bpy.data.cameras.new('AutoCamera')
cam_auto.lens = 50.0
cam_auto.sensor_width = 36.0
cam_auto.clip_end = 1000.0
ob_auto_camera = bpy.data.objects.new('AutoCamera', cam_auto)
scene.collection.objects.link(ob_auto_camera)
ob_auto_camera.location = (13.7441, -17.6277, 15.3675)
ob_auto_camera.rotation_euler = (1.09748, -7.21219e-08, 0.694738)
scene.camera = ob_auto_camera
light_auto_sun = bpy.data.lights.new('AutoSun', 'SUN')
light_auto_sun.energy = 3.0
light_auto_sun.angle = 0.0523599
ob_auto_sun = bpy.data.objects.new('AutoSun', light_auto_sun)
scene.collection.objects.link(ob_auto_sun)
ob_auto_sun.rotation_euler = (0.872665, 0.174533, 0.523599)
bpy.context.view_layer.update()
